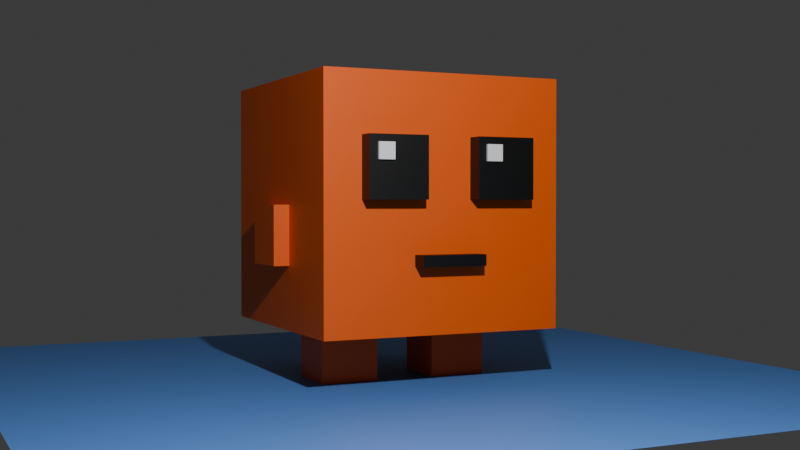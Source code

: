 # Source: orange_critter.blend  (saved by Blender 4.2.67; exported with 4.5.12 LTS)
import bpy
from mathutils import Matrix  # noqa: F401  (used for matrix-valued properties, if any)

bpy.ops.wm.read_factory_settings(use_empty=True)
scene = bpy.context.scene
scene.name = 'Scene'

# ---- collections
col_collection = bpy.data.collections.new('Collection'); scene.collection.children.link(col_collection)

# ---- materials (node trees are filled in below, after node groups)
mat_material = bpy.data.materials.new('Material')
mat_material.alpha_threshold = 0.0
mat_material.roughness = 0.5
mat_material.line_color = (0.0, 0.0, 0.0, 1.0)
mat_material_002 = bpy.data.materials.new('Material.002')
mat_material_001 = bpy.data.materials.new('Material.001')

# ---- material node trees
mat_material.use_nodes = True; mat_material.node_tree.nodes.clear()
_N = mat_material.node_tree.nodes; _L = mat_material.node_tree.links
n0 = _N.new('ShaderNodeOutputMaterial'); n0.name = 'Material Output'; n0.location = (300, 300)
n1 = _N.new('ShaderNodeBsdfPrincipled'); n1.name = 'Principled BSDF'; n1.location = (10, 300)
n1.inputs[0].default_value = (0.8008, 0.1015, 0.0, 1.0)
n1.inputs[3].default_value = 1.45
_L.new(n1.outputs[0], n0.inputs[0])
n0.is_active_output = True
mat_material_002.use_nodes = True; mat_material_002.node_tree.nodes.clear()
_N = mat_material_002.node_tree.nodes; _L = mat_material_002.node_tree.links
n0 = _N.new('ShaderNodeBsdfPrincipled'); n0.name = 'Principled BSDF'; n0.location = (10, 300)
n0.inputs[0].default_value = (0.0, 0.0, 0.0, 1.0)
n1 = _N.new('ShaderNodeOutputMaterial'); n1.name = 'Material Output'; n1.location = (300, 300)
_L.new(n0.outputs[0], n1.inputs[0])
n1.is_active_output = True
mat_material_001.use_nodes = True; mat_material_001.node_tree.nodes.clear()
_N = mat_material_001.node_tree.nodes; _L = mat_material_001.node_tree.links
n0 = _N.new('ShaderNodeBsdfPrincipled'); n0.name = 'Principled BSDF'; n0.location = (10, 300)
n0.inputs[0].default_value = (0.1065, 0.3034, 0.8005, 1.0)
n1 = _N.new('ShaderNodeOutputMaterial'); n1.name = 'Material Output'; n1.location = (300, 300)
_L.new(n0.outputs[0], n1.inputs[0])
n1.is_active_output = True

# ---- world
world_world = bpy.data.worlds.new('World'); scene.world = world_world
world_world.use_nodes = True; world_world.node_tree.nodes.clear()
_N = world_world.node_tree.nodes; _L = world_world.node_tree.links
n0 = _N.new('ShaderNodeOutputWorld'); n0.name = 'World Output'; n0.location = (300, 300)
n1 = _N.new('ShaderNodeBackground'); n1.name = 'Background'; n1.location = (10, 300)
n1.inputs[0].default_value = (0.05088, 0.05088, 0.05088, 1.0)
_L.new(n1.outputs[0], n0.inputs[0])
n0.is_active_output = True
world_world.color = (0.05088, 0.05088, 0.05088)
world_world.sun_shadow_jitter_overblur = 0.0

# ---- cameras
cam_camera = bpy.data.cameras.new('Camera')
cam_camera.clip_end = 100.0
cam_camera.ortho_scale = 7.314

# ---- lights
light_light = bpy.data.lights.new('Light', 'POINT')
light_light.energy = 1000.0
light_light.shadow_soft_size = 0.08566

# ---- meshes
me_cube = bpy.data.meshes.new('Cube')
me_cube.from_pydata([(1.0, 1.0, 1.0), (1.0, 1.0, -1.0), (1.0, -1.0, 1.0), (1.0, -1.0, -1.0), (-1.0, 1.0, 1.0), (-1.0, 1.0, -1.0), (-1.0, -1.0, 1.0), (-1.0, -1.0, -1.0)], [], [(0, 4, 6, 2), (3, 2, 6, 7), (7, 6, 4, 5), (5, 1, 3, 7), (1, 0, 2, 3), (5, 4, 0, 1)])
_uv = me_cube.uv_layers.new(name='UVMap')
_uv.uv.foreach_set('vector', [0.625, 0.5, 0.875, 0.5, 0.875, 0.75, 0.625, 0.75, 0.375, 0.75, 0.625, 0.75, 0.625, 1.0, 0.375, 1.0, 0.375, 0.0, 0.625, 0.0, 0.625, 0.25, 0.375, 0.25, 0.125, 0.5, 0.375, 0.5, 0.375, 0.75, 0.125, 0.75, 0.375, 0.5, 0.625, 0.5, 0.625, 0.75, 0.375, 0.75, 0.375, 0.25, 0.625, 0.25, 0.625, 0.5, 0.375, 0.5])
me_cube.materials.append(mat_material)
me_cube.use_mirror_vertex_groups = False
me_cube.update()
me_cube_001 = bpy.data.meshes.new('Cube.001')
me_cube_001.from_pydata([(-1.0, -1.0, -1.0), (-1.0, -1.0, 1.0), (-1.0, 1.0, -1.0), (-1.0, 1.0, 1.0), (1.0, -1.0, -1.0), (1.0, -1.0, 1.0), (1.0, 1.0, -1.0), (1.0, 1.0, 1.0)], [], [(0, 1, 3, 2), (2, 3, 7, 6), (6, 7, 5, 4), (4, 5, 1, 0), (2, 6, 4, 0), (7, 3, 1, 5)])
_uv = me_cube_001.uv_layers.new(name='UVMap')
_uv.uv.foreach_set('vector', [0.375, 0.0, 0.625, 0.0, 0.625, 0.25, 0.375, 0.25, 0.375, 0.25, 0.625, 0.25, 0.625, 0.5, 0.375, 0.5, 0.375, 0.5, 0.625, 0.5, 0.625, 0.75, 0.375, 0.75, 0.375, 0.75, 0.625, 0.75, 0.625, 1.0, 0.375, 1.0, 0.125, 0.5, 0.375, 0.5, 0.375, 0.75, 0.125, 0.75, 0.625, 0.5, 0.875, 0.5, 0.875, 0.75, 0.625, 0.75])
me_cube_001.materials.append(mat_material_002)
me_cube_001.update()
me_cube_003 = bpy.data.meshes.new('Cube.003')
me_cube_003.from_pydata([(-1.0, -1.0, -1.0), (-1.0, -1.0, 1.0), (-1.0, 1.0, -1.0), (-1.0, 1.0, 1.0), (1.0, -1.0, -1.0), (1.0, -1.0, 1.0), (1.0, 1.0, -1.0), (1.0, 1.0, 1.0)], [], [(0, 1, 3, 2), (2, 3, 7, 6), (6, 7, 5, 4), (4, 5, 1, 0), (2, 6, 4, 0), (7, 3, 1, 5)])
_uv = me_cube_003.uv_layers.new(name='UVMap')
_uv.uv.foreach_set('vector', [0.375, 0.0, 0.625, 0.0, 0.625, 0.25, 0.375, 0.25, 0.375, 0.25, 0.625, 0.25, 0.625, 0.5, 0.375, 0.5, 0.375, 0.5, 0.625, 0.5, 0.625, 0.75, 0.375, 0.75, 0.375, 0.75, 0.625, 0.75, 0.625, 1.0, 0.375, 1.0, 0.125, 0.5, 0.375, 0.5, 0.375, 0.75, 0.125, 0.75, 0.625, 0.5, 0.875, 0.5, 0.875, 0.75, 0.625, 0.75])
me_cube_003.materials.append(mat_material_002)
me_cube_003.update()
me_cube_004 = bpy.data.meshes.new('Cube.004')
me_cube_004.from_pydata([(-1.0, -1.0, -1.0), (-1.0, -1.0, 1.0), (-1.0, 1.0, -1.0), (-1.0, 1.0, 1.0), (1.0, -1.0, -1.0), (1.0, -1.0, 1.0), (1.0, 1.0, -1.0), (1.0, 1.0, 1.0)], [], [(0, 1, 3, 2), (2, 3, 7, 6), (6, 7, 5, 4), (4, 5, 1, 0), (2, 6, 4, 0), (7, 3, 1, 5)])
_uv = me_cube_004.uv_layers.new(name='UVMap')
_uv.uv.foreach_set('vector', [0.375, 0.0, 0.625, 0.0, 0.625, 0.25, 0.375, 0.25, 0.375, 0.25, 0.625, 0.25, 0.625, 0.5, 0.375, 0.5, 0.375, 0.5, 0.625, 0.5, 0.625, 0.75, 0.375, 0.75, 0.375, 0.75, 0.625, 0.75, 0.625, 1.0, 0.375, 1.0, 0.125, 0.5, 0.375, 0.5, 0.375, 0.75, 0.125, 0.75, 0.625, 0.5, 0.875, 0.5, 0.875, 0.75, 0.625, 0.75])
me_cube_004.materials.append(mat_material)
me_cube_004.update()
me_cube_005 = bpy.data.meshes.new('Cube.005')
me_cube_005.from_pydata([(-1.0, -1.0, -1.0), (-1.0, -1.0, 1.0), (-1.0, 1.0, -1.0), (-1.0, 1.0, 1.0), (1.0, -1.0, -1.0), (1.0, -1.0, 1.0), (1.0, 1.0, -1.0), (1.0, 1.0, 1.0)], [], [(0, 1, 3, 2), (2, 3, 7, 6), (6, 7, 5, 4), (4, 5, 1, 0), (2, 6, 4, 0), (7, 3, 1, 5)])
_uv = me_cube_005.uv_layers.new(name='UVMap')
_uv.uv.foreach_set('vector', [0.375, 0.0, 0.625, 0.0, 0.625, 0.25, 0.375, 0.25, 0.375, 0.25, 0.625, 0.25, 0.625, 0.5, 0.375, 0.5, 0.375, 0.5, 0.625, 0.5, 0.625, 0.75, 0.375, 0.75, 0.375, 0.75, 0.625, 0.75, 0.625, 1.0, 0.375, 1.0, 0.125, 0.5, 0.375, 0.5, 0.375, 0.75, 0.125, 0.75, 0.625, 0.5, 0.875, 0.5, 0.875, 0.75, 0.625, 0.75])
me_cube_005.materials.append(mat_material)
me_cube_005.update()
me_cube_006 = bpy.data.meshes.new('Cube.006')
me_cube_006.from_pydata([(-1.0, -1.0, -1.0), (-1.0, -1.0, 1.0), (-1.0, 1.0, -1.0), (-1.0, 1.0, 1.0), (1.0, -1.0, -1.0), (1.0, -1.0, 1.0), (1.0, 1.0, -1.0), (1.0, 1.0, 1.0)], [], [(0, 1, 3, 2), (2, 3, 7, 6), (6, 7, 5, 4), (4, 5, 1, 0), (2, 6, 4, 0), (7, 3, 1, 5)])
_uv = me_cube_006.uv_layers.new(name='UVMap')
_uv.uv.foreach_set('vector', [0.375, 0.0, 0.625, 0.0, 0.625, 0.25, 0.375, 0.25, 0.375, 0.25, 0.625, 0.25, 0.625, 0.5, 0.375, 0.5, 0.375, 0.5, 0.625, 0.5, 0.625, 0.75, 0.375, 0.75, 0.375, 0.75, 0.625, 0.75, 0.625, 1.0, 0.375, 1.0, 0.125, 0.5, 0.375, 0.5, 0.375, 0.75, 0.125, 0.75, 0.625, 0.5, 0.875, 0.5, 0.875, 0.75, 0.625, 0.75])
me_cube_006.update()
me_cube_007 = bpy.data.meshes.new('Cube.007')
me_cube_007.from_pydata([(-1.0, -1.0, -1.0), (-1.0, -1.0, 1.0), (-1.0, 1.0, -1.0), (-1.0, 1.0, 1.0), (1.0, -1.0, -1.0), (1.0, -1.0, 1.0), (1.0, 1.0, -1.0), (1.0, 1.0, 1.0)], [], [(0, 1, 3, 2), (2, 3, 7, 6), (6, 7, 5, 4), (4, 5, 1, 0), (2, 6, 4, 0), (7, 3, 1, 5)])
_uv = me_cube_007.uv_layers.new(name='UVMap')
_uv.uv.foreach_set('vector', [0.375, 0.0, 0.625, 0.0, 0.625, 0.25, 0.375, 0.25, 0.375, 0.25, 0.625, 0.25, 0.625, 0.5, 0.375, 0.5, 0.375, 0.5, 0.625, 0.5, 0.625, 0.75, 0.375, 0.75, 0.375, 0.75, 0.625, 0.75, 0.625, 1.0, 0.375, 1.0, 0.125, 0.5, 0.375, 0.5, 0.375, 0.75, 0.125, 0.75, 0.625, 0.5, 0.875, 0.5, 0.875, 0.75, 0.625, 0.75])
me_cube_007.update()
me_plane = bpy.data.meshes.new('Plane')
me_plane.from_pydata([(-1.0, -1.0, 0.0), (1.0, -1.0, 0.0), (-1.0, 1.0, 0.0), (1.0, 1.0, 0.0)], [], [(0, 1, 3, 2)])
_uv = me_plane.uv_layers.new(name='UVMap')
_uv.uv.foreach_set('vector', [0.0, 0.0, 1.0, 0.0, 1.0, 1.0, 0.0, 1.0])
me_plane.materials.append(mat_material_001)
me_plane.update()

# ---- objects
ob_cube = bpy.data.objects.new('Cube', me_cube)
ob_light = bpy.data.objects.new('Light', light_light)
ob_camera = bpy.data.objects.new('Camera', cam_camera)
ob_cube_001 = bpy.data.objects.new('Cube.001', me_cube_001)
ob_cube_003 = bpy.data.objects.new('Cube.003', me_cube_003)
ob_cube_004 = bpy.data.objects.new('Cube.004', me_cube_004)
ob_cube_002 = bpy.data.objects.new('Cube.002', me_cube_005)
ob_cube_005 = bpy.data.objects.new('Cube.005', me_cube_006)
ob_cube_006 = bpy.data.objects.new('Cube.006', me_cube_007)
ob_plane = bpy.data.objects.new('Plane', me_plane)

# ---- transforms, parenting, visibility, modifiers, constraints
ob_cube.location = (0.0, 0.0, 1.439)
ob_cube.lock_rotations_4d = False
ob_cube.empty_display_type = 'ARROWS'
ob_cube.lineart.crease_threshold = 0.0
ob_light.location = (5.668, -1.792, 3.657)
ob_light.rotation_euler = (0.6503, 0.05522, 1.866)
ob_light.lock_rotations_4d = False
ob_light.empty_display_type = 'ARROWS'
ob_light.color = (0.0, 0.0, 0.0, 0.0)
ob_light.lineart.crease_threshold = 0.0
ob_camera.location = (8.528, -3.956, 1.447)
ob_camera.rotation_euler = (1.551, -3.287e-06, 1.128)
ob_camera.lock_rotations_4d = False
ob_camera.empty_display_type = 'ARROWS'
ob_camera.color = (0.0, 0.0, 0.0, 0.0)
ob_camera.display_type = 'WIRE'
ob_camera.lineart.crease_threshold = 0.0
ob_cube_001.location = (0.9024, -0.4558, 1.713)
ob_cube_001.scale = (0.2408, 0.2408, 0.2408)
_m = ob_cube_001.modifiers.new('Mirror', 'MIRROR')
_m.use_axis = (False, True, False)
_m.use_bisect_axis = (True, False, False)
_m.mirror_object = ob_cube
ob_cube_003.location = (0.9024, 0.009115, 1.011)
ob_cube_003.scale = (0.2408, 0.2688, 0.04402)
ob_cube_004.location = (0.01956, 0.8866, 1.193)
ob_cube_004.scale = (0.2408, 0.2408, 0.2408)
_m = ob_cube_004.modifiers.new('Mirror', 'MIRROR')
_m.use_axis = (False, True, False)
_m.use_bisect_axis = (False, True, False)
_m.mirror_object = ob_cube
ob_cube_002.location = (0.03759, 0.49, 0.2314)
ob_cube_002.scale = (0.2408, 0.2408, 0.2408)
_m = ob_cube_002.modifiers.new('Mirror', 'MIRROR')
_m.use_axis = (False, True, False)
_m.use_bisect_axis = (False, True, False)
_m.mirror_object = ob_cube
ob_cube_005.location = (1.101, -0.566, 1.831)
ob_cube_005.scale = (-0.06467, -0.06467, -0.06467)
ob_cube_006.location = (1.101, 0.3426, 1.831)
ob_cube_006.scale = (-0.06467, -0.06467, -0.06467)
ob_plane.location = (0.0, 0.0, 0.0)
ob_plane.scale = (3.24, 3.24, 3.24)

# ---- collection membership
col_collection.objects.link(ob_cube)
col_collection.objects.link(ob_light)
col_collection.objects.link(ob_camera)
col_collection.objects.link(ob_cube_001)
col_collection.objects.link(ob_cube_003)
col_collection.objects.link(ob_cube_004)
col_collection.objects.link(ob_cube_002)
col_collection.objects.link(ob_cube_005)
col_collection.objects.link(ob_cube_006)
col_collection.objects.link(ob_plane)

# ---- scene / render settings (as saved in the file)
scene.camera = ob_camera
scene.frame_start = 1; scene.frame_end = 250; scene.frame_set(15)
scene.render.engine = 'CYCLES'
scene.render.image_settings.file_format = 'TIFF'
scene.render.image_settings.color_depth = '16'
scene.render.resolution_x = 2560
scene.render.resolution_y = 1440
scene.cycles.samples = 256
scene.cycles.max_bounces = 6
scene.cycles.diffuse_bounces = 3
scene.cycles.glossy_bounces = 3
scene.cycles.transmission_bounces = 4
scene.cycles.transparent_max_bounces = 4
bpy.context.view_layer.update()
